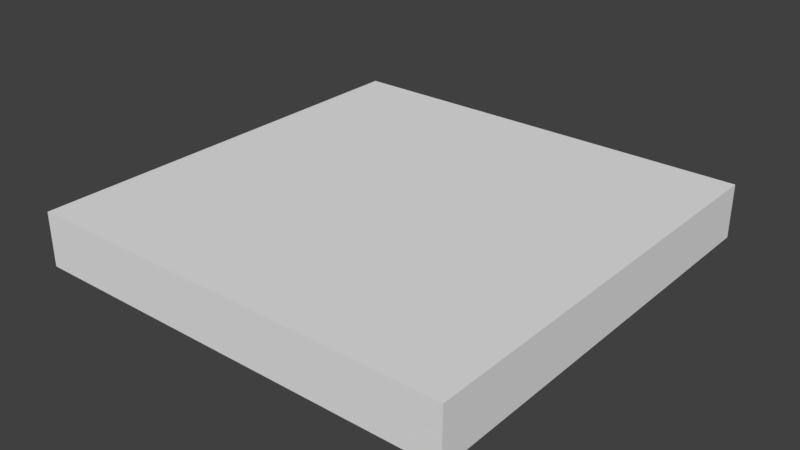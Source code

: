 # Source: SM_Techo_2x2x0_25.blend  (saved by Blender 2.78.0; exported with 4.5.12 LTS)
import bpy
from mathutils import Matrix  # noqa: F401  (used for matrix-valued properties, if any)

bpy.ops.wm.read_factory_settings(use_empty=True)
scene = bpy.context.scene
scene.name = 'Scene'

# ---- collections
col_collection_1 = bpy.data.collections.new('Collection 1'); scene.collection.children.link(col_collection_1)

# ---- world
world_world = bpy.data.worlds.new('World'); scene.world = world_world
world_world.color = (0.05088, 0.05088, 0.05088)
world_world.use_sun_shadow = False
world_world.sun_shadow_jitter_overblur = 0.0
world_world.cycles.sampling_method = 'MANUAL'

# ---- meshes
me_sm_techo_2x2x0_25 = bpy.data.meshes.new('SM_Techo 2x2x0,25')
me_sm_techo_2x2x0_25.from_pydata([(0.0, 0.0, 0.0), (0.0, 0.0, 0.25), (2.0, 0.0, 0.0), (2.0, 0.0, 0.25), (0.0, 2.0, 0.0), (0.0, 2.0, 0.25), (2.0, 2.0, 0.0), (2.0, 2.0, 0.25)], [], [(0, 2, 3, 1), (4, 5, 7, 6), (3, 2, 6, 7), (1, 3, 7, 5), (0, 1, 5, 4), (2, 0, 4, 6)])
me_sm_techo_2x2x0_25.use_remesh_preserve_volume = False
me_sm_techo_2x2x0_25.use_remesh_preserve_attributes = False
me_sm_techo_2x2x0_25.use_mirror_vertex_groups = False
me_sm_techo_2x2x0_25.update()

# ---- objects
ob_sm_techo_2x2x0_25 = bpy.data.objects.new('SM_Techo 2x2x0,25', me_sm_techo_2x2x0_25)

# ---- transforms, parenting, visibility, modifiers, constraints
ob_sm_techo_2x2x0_25.location = (0.0, 0.0, 0.0)
ob_sm_techo_2x2x0_25.lineart.crease_threshold = 0.0

# ---- collection membership
col_collection_1.objects.link(ob_sm_techo_2x2x0_25)

# ---- scene / render settings (as saved in the file)
scene.frame_start = 1; scene.frame_end = 250; scene.frame_set(1)
scene.render.engine = 'CYCLES'
scene.render.resolution_percentage = 50
scene.render.dither_intensity = 0.0
scene.render.use_persistent_data = True
scene.cycles.shading_system = True
scene.cycles.use_denoising = False
scene.cycles.samples = 128
scene.cycles.sampling_pattern = 'TABULATED_SOBOL'
scene.cycles.light_sampling_threshold = 0.0
scene.cycles.use_adaptive_sampling = False
scene.cycles.use_light_tree = False
scene.cycles.blur_glossy = 0.0
scene.cycles.sample_clamp_indirect = 0.0
scene.view_settings.view_transform = 'Standard'
bpy.context.view_layer.update()

# ---- added for rendering (the .blend has no active camera and no usable light): camera, sun
cam_auto = bpy.data.cameras.new('AutoCamera')
cam_auto.lens = 50.0
cam_auto.sensor_width = 36.0
cam_auto.clip_end = 1000.0
ob_auto_camera = bpy.data.objects.new('AutoCamera', cam_auto)
scene.collection.objects.link(ob_auto_camera)
ob_auto_camera.location = (3.62713, -2.15256, 2.22671)
ob_auto_camera.rotation_euler = (1.09748, -7.21219e-08, 0.694738)
scene.camera = ob_auto_camera
light_auto_sun = bpy.data.lights.new('AutoSun', 'SUN')
light_auto_sun.energy = 3.0
light_auto_sun.angle = 0.0523599
ob_auto_sun = bpy.data.objects.new('AutoSun', light_auto_sun)
scene.collection.objects.link(ob_auto_sun)
ob_auto_sun.rotation_euler = (0.872665, 0.174533, 0.523599)
bpy.context.view_layer.update()
